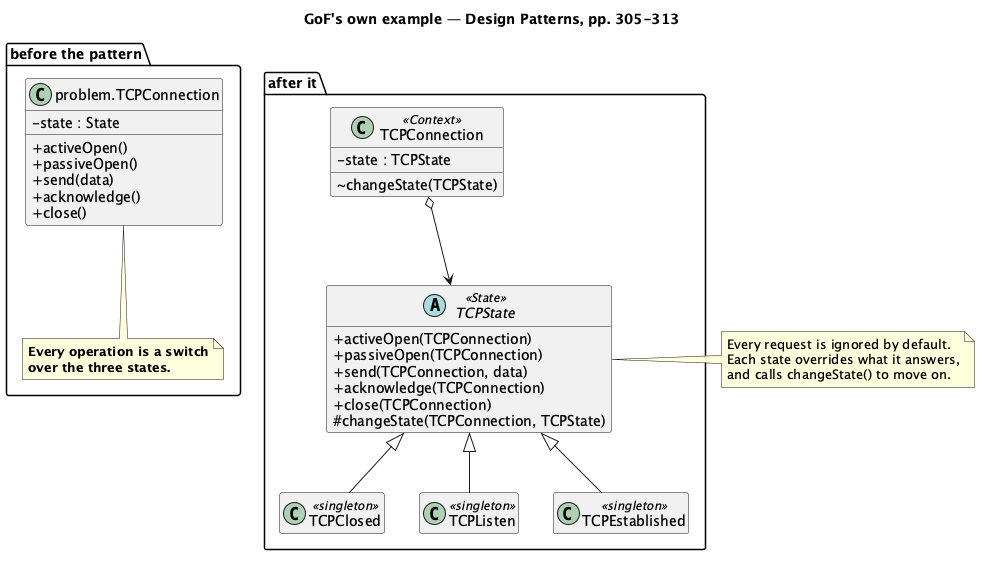

The diagram above was rendered by PlantUML. Its source (embedded in the PNG):
@startuml "State - TCP Connection (GoF) - Class Diagram"
skinparam classAttributeIconSize 0
hide empty members
title GoF's own example — Design Patterns, pp. 305-313

package "before the pattern" {
  class "problem.TCPConnection" as P {
    - state : State
    + activeOpen()
    + passiveOpen()
    + send(data)
    + acknowledge()
    + close()
  }
  note bottom of P
    <b>Every operation is a switch</b>
    <b>over the three states.</b>
  end note
}
package "after it" {
  class TCPConnection <<Context>> {
    - state : TCPState
    ~ changeState(TCPState)
  }
  abstract class TCPState <<State>> {
    + activeOpen(TCPConnection)
    + passiveOpen(TCPConnection)
    + send(TCPConnection, data)
    + acknowledge(TCPConnection)
    + close(TCPConnection)
    # changeState(TCPConnection, TCPState)
  }
  class TCPClosed <<singleton>>
  class TCPListen <<singleton>>
  class TCPEstablished <<singleton>>
  TCPConnection o--> TCPState
  TCPState <|-- TCPClosed
  TCPState <|-- TCPListen
  TCPState <|-- TCPEstablished
}
P -[hidden]right- TCPConnection
note right of TCPState
  Every request is ignored by default.
  Each state overrides what it answers,
  and calls changeState() to move on.
end note
@enduml